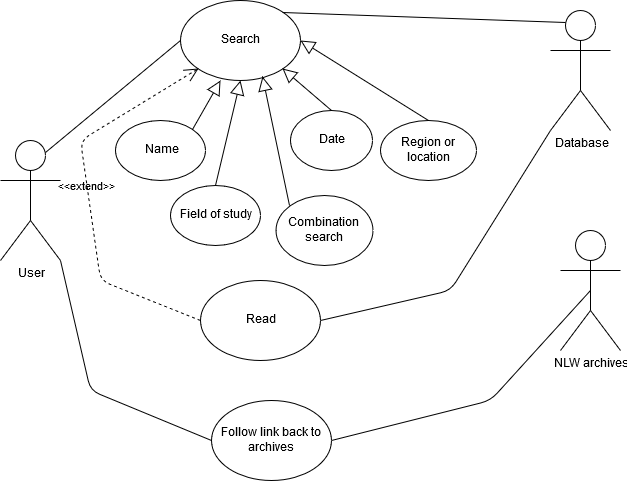

The diagram above was exported from draw.io. Its source (the exported page's mxGraphModel, read from the mxfile embedded in the PNG):
<mxGraphModel dx="644" dy="416" grid="1" gridSize="10" guides="1" tooltips="1" connect="1" arrows="1" fold="1" page="1" pageScale="1" pageWidth="827" pageHeight="1169" math="0" shadow="0">
  <root>
    <mxCell id="0" />
    <mxCell id="1" parent="0" />
    <mxCell id="42lM8IIZT46-EGZxz-pO-14" value="&lt;div&gt;User&lt;/div&gt;" style="shape=umlActor;verticalLabelPosition=bottom;labelBackgroundColor=#ffffff;verticalAlign=top;html=1;outlineConnect=0;" parent="1" vertex="1">
      <mxGeometry x="100" y="200" width="60" height="120" as="geometry" />
    </mxCell>
    <mxCell id="42lM8IIZT46-EGZxz-pO-15" value="&lt;div&gt;Database&lt;/div&gt;" style="shape=umlActor;verticalLabelPosition=bottom;labelBackgroundColor=#ffffff;verticalAlign=top;html=1;outlineConnect=0;" parent="1" vertex="1">
      <mxGeometry x="650" y="70" width="60" height="120" as="geometry" />
    </mxCell>
    <mxCell id="42lM8IIZT46-EGZxz-pO-20" value="&lt;div&gt;Search&lt;/div&gt;" style="ellipse;whiteSpace=wrap;html=1;" parent="1" vertex="1">
      <mxGeometry x="280" y="60" width="120" height="80" as="geometry" />
    </mxCell>
    <mxCell id="42lM8IIZT46-EGZxz-pO-21" value="&lt;div&gt;Read&lt;/div&gt;" style="ellipse;whiteSpace=wrap;html=1;" parent="1" vertex="1">
      <mxGeometry x="300" y="340" width="120" height="80" as="geometry" />
    </mxCell>
    <mxCell id="42lM8IIZT46-EGZxz-pO-22" value="Follow link back to archives" style="ellipse;whiteSpace=wrap;html=1;" parent="1" vertex="1">
      <mxGeometry x="311" y="460" width="120" height="80" as="geometry" />
    </mxCell>
    <mxCell id="42lM8IIZT46-EGZxz-pO-23" value="NLW archives" style="shape=umlActor;verticalLabelPosition=bottom;labelBackgroundColor=#ffffff;verticalAlign=top;html=1;outlineConnect=0;" parent="1" vertex="1">
      <mxGeometry x="660" y="290" width="60" height="120" as="geometry" />
    </mxCell>
    <mxCell id="42lM8IIZT46-EGZxz-pO-27" value="" style="endArrow=none;html=1;entryX=0;entryY=0.5;entryDx=0;entryDy=0;exitX=0.75;exitY=0.1;exitDx=0;exitDy=0;exitPerimeter=0;" parent="1" source="42lM8IIZT46-EGZxz-pO-14" target="42lM8IIZT46-EGZxz-pO-20" edge="1">
      <mxGeometry width="50" height="50" relative="1" as="geometry">
        <mxPoint x="160" y="220" as="sourcePoint" />
        <mxPoint x="240" y="140" as="targetPoint" />
      </mxGeometry>
    </mxCell>
    <mxCell id="42lM8IIZT46-EGZxz-pO-29" value="&lt;div&gt;Name&lt;/div&gt;" style="ellipse;whiteSpace=wrap;html=1;" parent="1" vertex="1">
      <mxGeometry x="215" y="180" width="90" height="60" as="geometry" />
    </mxCell>
    <mxCell id="42lM8IIZT46-EGZxz-pO-30" value="&lt;div&gt;Date&lt;/div&gt;" style="ellipse;whiteSpace=wrap;html=1;" parent="1" vertex="1">
      <mxGeometry x="390" y="170" width="82" height="60" as="geometry" />
    </mxCell>
    <mxCell id="42lM8IIZT46-EGZxz-pO-31" value="&lt;div&gt;Region or location&lt;/div&gt;" style="ellipse;whiteSpace=wrap;html=1;" parent="1" vertex="1">
      <mxGeometry x="480" y="180" width="96" height="60" as="geometry" />
    </mxCell>
    <mxCell id="42lM8IIZT46-EGZxz-pO-32" value="&lt;div&gt;Field of study&lt;/div&gt;" style="ellipse;whiteSpace=wrap;html=1;" parent="1" vertex="1">
      <mxGeometry x="270" y="245" width="90" height="60" as="geometry" />
    </mxCell>
    <mxCell id="42lM8IIZT46-EGZxz-pO-33" value="&lt;div&gt;Combination search&lt;/div&gt;" style="ellipse;whiteSpace=wrap;html=1;" parent="1" vertex="1">
      <mxGeometry x="375" y="255" width="97" height="70" as="geometry" />
    </mxCell>
    <mxCell id="42lM8IIZT46-EGZxz-pO-35" value="" style="edgeStyle=none;html=1;endSize=12;endArrow=block;endFill=0;exitX=1;exitY=0;exitDx=0;exitDy=0;" parent="1" source="42lM8IIZT46-EGZxz-pO-29" edge="1">
      <mxGeometry width="160" relative="1" as="geometry">
        <mxPoint x="420" y="110" as="sourcePoint" />
        <mxPoint x="320" y="140" as="targetPoint" />
        <Array as="points" />
      </mxGeometry>
    </mxCell>
    <mxCell id="42lM8IIZT46-EGZxz-pO-36" value="" style="edgeStyle=none;html=1;endSize=12;endArrow=block;endFill=0;exitX=0.5;exitY=0;exitDx=0;exitDy=0;entryX=1;entryY=1;entryDx=0;entryDy=0;" parent="1" source="42lM8IIZT46-EGZxz-pO-30" target="42lM8IIZT46-EGZxz-pO-20" edge="1">
      <mxGeometry width="160" relative="1" as="geometry">
        <mxPoint x="270" y="190" as="sourcePoint" />
        <mxPoint x="308" y="138" as="targetPoint" />
      </mxGeometry>
    </mxCell>
    <mxCell id="42lM8IIZT46-EGZxz-pO-37" value="" style="edgeStyle=none;html=1;endSize=12;endArrow=block;endFill=0;exitX=0.5;exitY=0;exitDx=0;exitDy=0;entryX=0.5;entryY=1;entryDx=0;entryDy=0;" parent="1" source="42lM8IIZT46-EGZxz-pO-32" target="42lM8IIZT46-EGZxz-pO-20" edge="1">
      <mxGeometry width="160" relative="1" as="geometry">
        <mxPoint x="280" y="200" as="sourcePoint" />
        <mxPoint x="318" y="148" as="targetPoint" />
      </mxGeometry>
    </mxCell>
    <mxCell id="42lM8IIZT46-EGZxz-pO-38" value="" style="edgeStyle=none;html=1;endSize=12;endArrow=block;endFill=0;exitX=0;exitY=0;exitDx=0;exitDy=0;entryX=0.683;entryY=0.95;entryDx=0;entryDy=0;entryPerimeter=0;" parent="1" source="42lM8IIZT46-EGZxz-pO-33" target="42lM8IIZT46-EGZxz-pO-20" edge="1">
      <mxGeometry width="160" relative="1" as="geometry">
        <mxPoint x="290" y="210" as="sourcePoint" />
        <mxPoint x="340" y="140" as="targetPoint" />
      </mxGeometry>
    </mxCell>
    <mxCell id="42lM8IIZT46-EGZxz-pO-39" value="" style="edgeStyle=none;html=1;endSize=12;endArrow=block;endFill=0;exitX=0.5;exitY=0;exitDx=0;exitDy=0;entryX=1;entryY=0.5;entryDx=0;entryDy=0;" parent="1" source="42lM8IIZT46-EGZxz-pO-31" target="42lM8IIZT46-EGZxz-pO-20" edge="1">
      <mxGeometry width="160" relative="1" as="geometry">
        <mxPoint x="300" y="220" as="sourcePoint" />
        <mxPoint x="338" y="168" as="targetPoint" />
      </mxGeometry>
    </mxCell>
    <mxCell id="42lM8IIZT46-EGZxz-pO-41" value="" style="endArrow=none;html=1;exitX=1;exitY=0;exitDx=0;exitDy=0;entryX=0.25;entryY=0.1;entryDx=0;entryDy=0;entryPerimeter=0;" parent="1" source="42lM8IIZT46-EGZxz-pO-20" target="42lM8IIZT46-EGZxz-pO-15" edge="1">
      <mxGeometry width="50" height="50" relative="1" as="geometry">
        <mxPoint x="510" y="130" as="sourcePoint" />
        <mxPoint x="560" y="80" as="targetPoint" />
      </mxGeometry>
    </mxCell>
    <mxCell id="42lM8IIZT46-EGZxz-pO-43" value="" style="endArrow=none;html=1;exitX=1;exitY=1;exitDx=0;exitDy=0;exitPerimeter=0;entryX=0;entryY=0.5;entryDx=0;entryDy=0;" parent="1" source="42lM8IIZT46-EGZxz-pO-14" target="42lM8IIZT46-EGZxz-pO-22" edge="1">
      <mxGeometry width="50" height="50" relative="1" as="geometry">
        <mxPoint x="170" y="470" as="sourcePoint" />
        <mxPoint x="220" y="420" as="targetPoint" />
        <Array as="points">
          <mxPoint x="190" y="450" />
        </Array>
      </mxGeometry>
    </mxCell>
    <mxCell id="42lM8IIZT46-EGZxz-pO-44" value="" style="endArrow=none;html=1;exitX=1;exitY=0.5;exitDx=0;exitDy=0;entryX=0.5;entryY=0.5;entryDx=0;entryDy=0;entryPerimeter=0;" parent="1" source="42lM8IIZT46-EGZxz-pO-22" target="42lM8IIZT46-EGZxz-pO-23" edge="1">
      <mxGeometry width="50" height="50" relative="1" as="geometry">
        <mxPoint x="520" y="450" as="sourcePoint" />
        <mxPoint x="570" y="400" as="targetPoint" />
        <Array as="points">
          <mxPoint x="590" y="460" />
        </Array>
      </mxGeometry>
    </mxCell>
    <mxCell id="42lM8IIZT46-EGZxz-pO-45" value="&amp;lt;&amp;lt;extend&amp;gt;&amp;gt;" style="edgeStyle=none;html=1;startArrow=open;endArrow=none;startSize=12;verticalAlign=bottom;dashed=1;labelBackgroundColor=none;exitX=0;exitY=1;exitDx=0;exitDy=0;entryX=0;entryY=0.5;entryDx=0;entryDy=0;" parent="1" source="42lM8IIZT46-EGZxz-pO-20" target="42lM8IIZT46-EGZxz-pO-21" edge="1">
      <mxGeometry width="160" relative="1" as="geometry">
        <mxPoint x="170" y="310" as="sourcePoint" />
        <mxPoint x="340" y="310" as="targetPoint" />
        <Array as="points">
          <mxPoint x="180" y="200" />
          <mxPoint x="200" y="340" />
        </Array>
      </mxGeometry>
    </mxCell>
    <mxCell id="42lM8IIZT46-EGZxz-pO-46" value="" style="endArrow=none;html=1;exitX=1;exitY=0.5;exitDx=0;exitDy=0;entryX=0;entryY=1;entryDx=0;entryDy=0;entryPerimeter=0;" parent="1" source="42lM8IIZT46-EGZxz-pO-21" target="42lM8IIZT46-EGZxz-pO-15" edge="1">
      <mxGeometry width="50" height="50" relative="1" as="geometry">
        <mxPoint x="530" y="370" as="sourcePoint" />
        <mxPoint x="580" y="320" as="targetPoint" />
        <Array as="points">
          <mxPoint x="550" y="350" />
        </Array>
      </mxGeometry>
    </mxCell>
  </root>
</mxGraphModel>